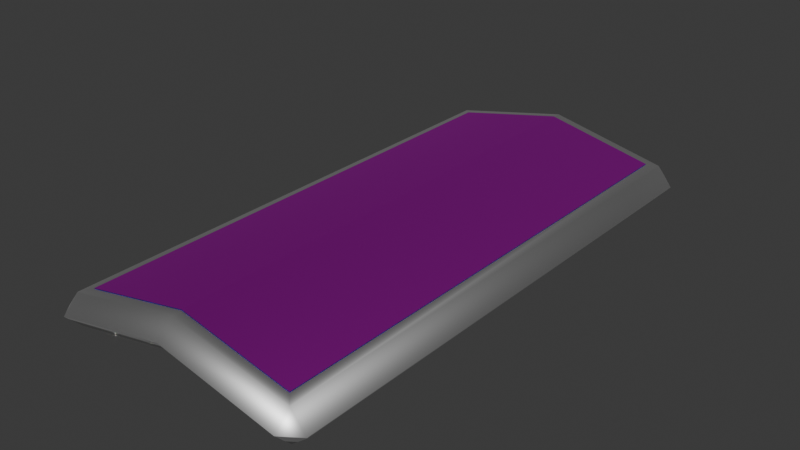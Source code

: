 # Source: steel_tower_shield.blend  (saved by Blender 5.2.45; exported with 4.5.12 LTS)
import bpy
from mathutils import Matrix  # noqa: F401  (used for matrix-valued properties, if any)

bpy.ops.wm.read_factory_settings(use_empty=True)
scene = bpy.context.scene
scene.name = 'Scene'

# ---- images (referenced by path relative to the original .blend; pixels are not part of the script)
import os
ASSET_DIR = os.environ.get("B2B_ASSET_DIR", "")  # directory of the original .blend (textures are referenced by path, not embedded)
HERE = os.path.dirname(os.path.abspath(__file__))  # packed textures are extracted next to this script under _unpacked/

def load_image(name, relpath, width, height, colorspace="sRGB"):
    """Load a texture the original file referenced (path relative to the .blend, or extracted next to this script)."""
    p = next((c for c in (os.path.join(HERE, relpath), os.path.join(ASSET_DIR, relpath)) if relpath and os.path.exists(c)), "")
    if p:
        img = bpy.data.images.load(p, check_existing=True)
        img.name = name
    else:  # same state as the original file: an image datablock whose file is absent (Cycles renders it pink)
        img = bpy.data.images.new(name, width, height)
        img.source = "FILE"
        img.filepath = "//" + (relpath or name)
    img.colorspace_settings.name = colorspace
    return img
img_emblem_png = load_image('emblem.png', 'emblem.png', 1024, 1024, 'sRGB')

# ---- materials (node trees are filled in below, after node groups)
mat_rim = bpy.data.materials.new('Rim')
mat_front = bpy.data.materials.new('Front')
mat_emblem = bpy.data.materials.new('Emblem')

# ---- material node trees
mat_rim.use_nodes = True; mat_rim.node_tree.nodes.clear()
_N = mat_rim.node_tree.nodes; _L = mat_rim.node_tree.links
n0 = _N.new('ShaderNodeBsdfPrincipled'); n0.name = 'Principled BSDF'; n0.location = (-200, 100)
n0.inputs[1].default_value = 1.0
n0.inputs[10].default_value = 0.005
n1 = _N.new('ShaderNodeOutputMaterial'); n1.name = 'Material Output'; n1.location = (200, 100)
_L.new(n0.outputs[0], n1.inputs[0])
n1.is_active_output = True
mat_front.use_nodes = True; mat_front.node_tree.nodes.clear()
_N = mat_front.node_tree.nodes; _L = mat_front.node_tree.links
n0 = _N.new('ShaderNodeBsdfPrincipled'); n0.name = 'Principled BSDF'; n0.location = (-200, 100)
n0.inputs[0].default_value = (0.004697, 0.1094, 0.8, 1.0)
n0.inputs[1].default_value = 1.0
n0.inputs[10].default_value = 0.005
n1 = _N.new('ShaderNodeOutputMaterial'); n1.name = 'Material Output'; n1.location = (200, 100)
_L.new(n0.outputs[0], n1.inputs[0])
n1.is_active_output = True
mat_emblem.use_nodes = True; mat_emblem.node_tree.nodes.clear()
_N = mat_emblem.node_tree.nodes; _L = mat_emblem.node_tree.links
n0 = _N.new('ShaderNodeBsdfPrincipled'); n0.name = 'Principled BSDF'; n0.location = (-200, 100)
n0.inputs[1].default_value = 1.0
n0.inputs[10].default_value = 0.005
n1 = _N.new('ShaderNodeOutputMaterial'); n1.name = 'Material Output'; n1.location = (200, 100)
n2 = _N.new('ShaderNodeTexImage'); n2.name = 'Image Texture'; n2.location = (-617, 81)
n2.image = img_emblem_png
_L.new(n0.outputs[0], n1.inputs[0])
_L.new(n2.outputs[0], n0.inputs[0])
_L.new(n2.outputs[1], n0.inputs[4])
n1.is_active_output = True

# ---- world
world_world = bpy.data.worlds.new('World'); scene.world = world_world
world_world.use_nodes = True; world_world.node_tree.nodes.clear()
_N = world_world.node_tree.nodes; _L = world_world.node_tree.links
n0 = _N.new('ShaderNodeOutputWorld'); n0.name = 'World Output'; n0.location = (200, 100)
n1 = _N.new('ShaderNodeBackground'); n1.name = 'Background'; n1.location = (-200, 100)
n1.inputs[0].default_value = (0.05088, 0.05088, 0.05088, 1.0)
_L.new(n1.outputs[0], n0.inputs[0])
n0.is_active_output = True
world_world.color = (0.05088, 0.05088, 0.05088)
world_world.sun_shadow_jitter_overblur = 0.0

# ---- meshes
me_plane = bpy.data.meshes.new('Plane')
me_plane.from_pydata([(-1.0, -1.0, 0.0), (1.0, -1.0, 0.0), (-1.0, 1.0, 0.0), (1.0, 1.0, 0.0)], [], [(0, 1, 3, 2)])
_uv = me_plane.uv_layers.new(name='UVMap')
_uv.uv.foreach_set('vector', [0.0, 0.0, 1.0, 0.0, 1.0, 1.0, 0.0, 1.0])
me_plane.update()
me_cube = bpy.data.meshes.new('Cube')
me_cube.from_pydata([(-0.1881, -0.3852, 0.005789), (-0.1537, -0.3501, 0.05757), (-0.1881, 0.3852, 0.005789), (-0.1537, 0.3501, 0.05757), (0.1881, -0.3852, 0.005789), (0.1537, -0.3501, 0.05757), (0.1881, 0.3852, 0.005789), (0.1537, 0.3501, 0.05757), (0.0, 0.3852, 0.04516), (0.0, 0.3501, 0.08975), (0.0, -0.3852, 0.04516), (0.0, -0.3501, 0.08975), (-0.1881, -0.3852, 0.05038), (-0.1881, 0.3852, 0.05038), (0.0, 0.3852, 0.08975), (0.1881, 0.3852, 0.05038), (0.1881, -0.3852, 0.05038), (0.0, -0.3852, 0.08975)], [], [(0, 12, 13, 2), (8, 14, 15, 6), (6, 15, 16, 4), (10, 17, 12, 0), (8, 6, 4, 10), (9, 3, 1, 11), (7, 9, 11, 5), (2, 8, 10, 0), (4, 16, 17, 10), (2, 13, 14, 8), (1, 3, 13, 12), (9, 7, 15, 14), (7, 5, 16, 15), (11, 1, 12, 17), (3, 9, 14, 13), (5, 11, 17, 16)])
me_cube.polygons.foreach_set('use_smooth', [True] * 16)
me_cube.polygons.foreach_set('material_index', [0, 0, 0, 0, 0, 1, 1, 0, 0, 0, 0, 0, 0, 0, 0, 0])
_uv = me_cube.uv_layers.new(name='UVMap')
_uv.uv.foreach_set('vector', [0.375, 0.0, 0.625, 0.0, 0.625, 0.25, 0.375, 0.25, 0.375, 0.375, 0.625, 0.375, 0.625, 0.5, 0.375, 0.5, 0.375, 0.5, 0.625, 0.5, 0.625, 0.75, 0.375, 0.75, 0.375, 0.875, 0.625, 0.875, 0.625, 1.0, 0.375, 1.0, 0.25, 0.5, 0.375, 0.5, 0.375, 0.75, 0.25, 0.75, 0.75, 0.5114, 0.8522, 0.5114, 0.8522, 0.7386, 0.75, 0.7386, 0.6478, 0.5114, 0.75, 0.5114, 0.75, 0.7386, 0.6478, 0.7386, 0.125, 0.5, 0.25, 0.5, 0.25, 0.75, 0.125, 0.75, 0.375, 0.75, 0.625, 0.75, 0.625, 0.875, 0.375, 0.875, 0.375, 0.25, 0.625, 0.25, 0.625, 0.375, 0.375, 0.375, 0.8522, 0.7386, 0.8522, 0.5114, 0.875, 0.5, 0.875, 0.75, 0.75, 0.5114, 0.6478, 0.5114, 0.625, 0.5, 0.75, 0.5, 0.6478, 0.5114, 0.6478, 0.7386, 0.625, 0.75, 0.625, 0.5, 0.75, 0.7386, 0.8522, 0.7386, 0.875, 0.75, 0.75, 0.75, 0.8522, 0.5114, 0.75, 0.5114, 0.75, 0.5, 0.875, 0.5, 0.6478, 0.7386, 0.75, 0.7386, 0.75, 0.75, 0.625, 0.75])
me_cube.materials.append(mat_rim)
me_cube.materials.append(mat_front)
me_cube.update()
me_cube_001 = bpy.data.meshes.new('Cube.001')
me_cube_001.from_pydata([(-0.1537, -0.3501, 0.05852), (-0.1537, 0.3501, 0.05852), (0.1537, -0.3501, 0.05852), (0.1537, 0.3501, 0.05852), (0.0, 0.3501, 0.09069), (0.0, -0.3501, 0.09069)], [], [(4, 1, 0, 5), (3, 4, 5, 2)])
me_cube_001.polygons.foreach_set('use_smooth', [True] * 2)
_uv = me_cube_001.uv_layers.new(name='UVMap')
_uv.uv.foreach_set('vector', [0.5, 0.0, 1.0, 0.0, 1.0, 1.0, 0.5, 1.0, 0.0, 0.0, 0.5, 0.0, 0.5, 1.0, 0.0, 1.0])
me_cube_001.materials.append(mat_emblem)
me_cube_001.update()

# ---- objects
ob_plane = bpy.data.objects.new('Plane', me_plane)
ob_shield = bpy.data.objects.new('Shield', me_cube)
ob_emblem = bpy.data.objects.new('Emblem', me_cube_001)

# ---- transforms, parenting, visibility, modifiers, constraints
ob_plane.location = (0.0, 0.0, 0.0)
ob_plane.scale = (0.5, 0.5, 0.5)
ob_plane.hide_render = True
ob_shield.location = (0.0, 0.0, 0.0)
_m = ob_shield.modifiers.new('Bevel', 'BEVEL')
ob_emblem.location = (0.0, 0.0, 0.0)
_m = ob_emblem.modifiers.new('Bevel', 'BEVEL')

# ---- collection membership
scene.collection.objects.link(ob_plane)
scene.collection.objects.link(ob_shield)
scene.collection.objects.link(ob_emblem)

# ---- scene / render settings (as saved in the file)
scene.frame_start = 1; scene.frame_end = 250; scene.frame_set(1)
scene.render.engine = 'BLENDER_EEVEE_NEXT'
scene.render.bake_bias = 0.0
scene.render.bake_samples = 0
scene.render.compositor_device = 'GPU'
scene.eevee.use_volume_custom_range = False
scene.eevee.fast_gi_thickness_near = 0.1
scene.eevee.fast_gi_thickness_far = 0.0
scene.eevee.ray_tracing_options.screen_trace_thickness = 0.1
bpy.context.view_layer.update()

# ---- added for rendering (the .blend has no active camera and no usable light): camera, sun
cam_auto = bpy.data.cameras.new('AutoCamera')
cam_auto.lens = 50.0
cam_auto.sensor_width = 36.0
cam_auto.clip_end = 1000.0
ob_auto_camera = bpy.data.objects.new('AutoCamera', cam_auto)
scene.collection.objects.link(ob_auto_camera)
ob_auto_camera.location = (0.796716, -0.95606, 0.687851)
ob_auto_camera.rotation_euler = (1.09748, -7.21219e-08, 0.694738)
scene.camera = ob_auto_camera
light_auto_sun = bpy.data.lights.new('AutoSun', 'SUN')
light_auto_sun.energy = 3.0
light_auto_sun.angle = 0.0523599
ob_auto_sun = bpy.data.objects.new('AutoSun', light_auto_sun)
scene.collection.objects.link(ob_auto_sun)
ob_auto_sun.rotation_euler = (0.872665, 0.174533, 0.523599)
bpy.context.view_layer.update()
